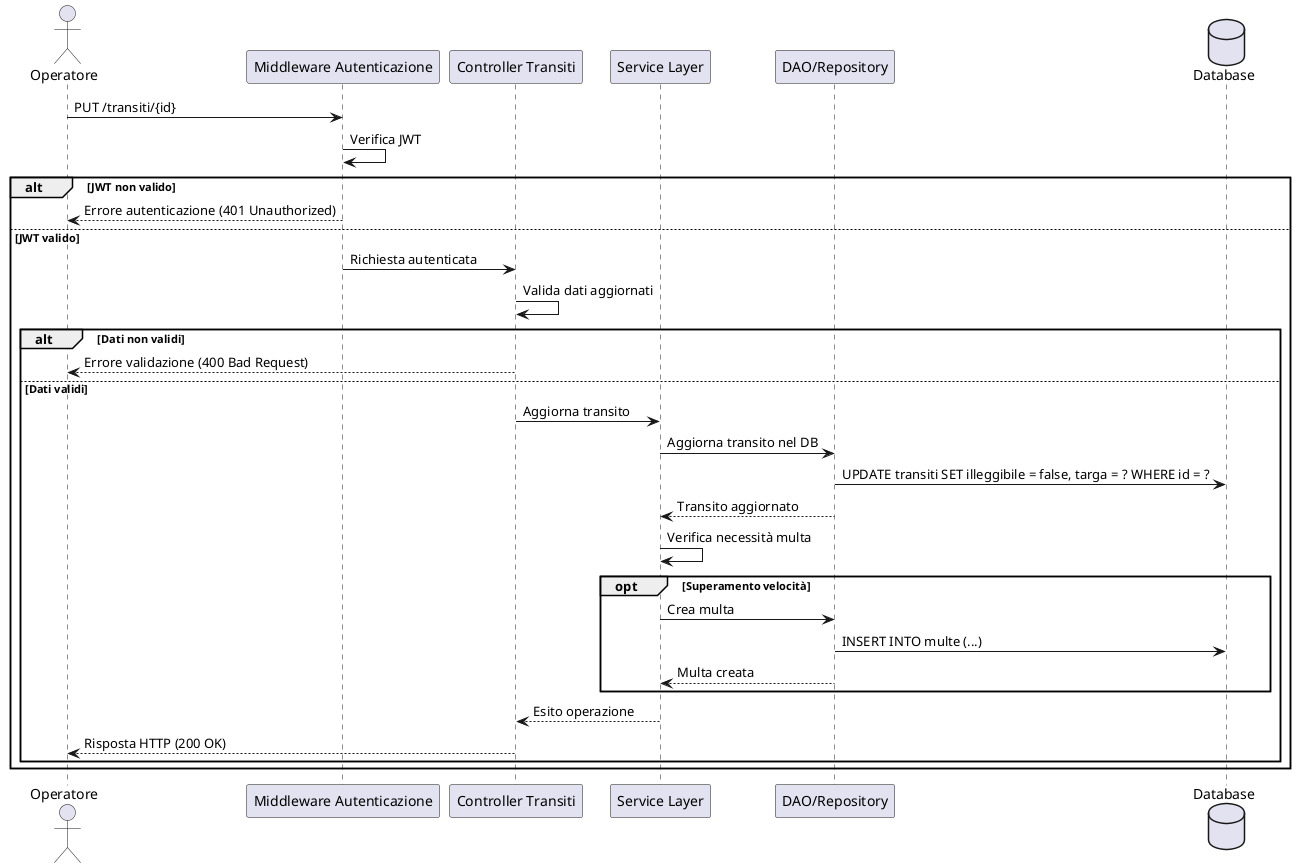

The diagram above was rendered by PlantUML. Its source (embedded in the PNG):
@startuml
actor Operatore
participant "Middleware Autenticazione" as Middleware
participant "Controller Transiti" as Controller
participant "Service Layer" as Service
participant "DAO/Repository" as DAO
database "Database" as DB

Operatore -> Middleware: PUT /transiti/{id}
Middleware -> Middleware: Verifica JWT

alt JWT non valido
    Middleware --> Operatore: Errore autenticazione (401 Unauthorized)
else JWT valido
    Middleware -> Controller: Richiesta autenticata
    Controller -> Controller: Valida dati aggiornati

    alt Dati non validi
        Controller --> Operatore: Errore validazione (400 Bad Request)
    else Dati validi
        Controller -> Service: Aggiorna transito
        Service -> DAO: Aggiorna transito nel DB
        DAO -> DB: UPDATE transiti SET illeggibile = false, targa = ? WHERE id = ?
        DAO --> Service: Transito aggiornato

        Service -> Service: Verifica necessità multa
        opt Superamento velocità
            Service -> DAO: Crea multa
            DAO -> DB: INSERT INTO multe (...)
            DAO --> Service: Multa creata
        end

        Service --> Controller: Esito operazione
        Controller --> Operatore: Risposta HTTP (200 OK)
    end
end
@enduml